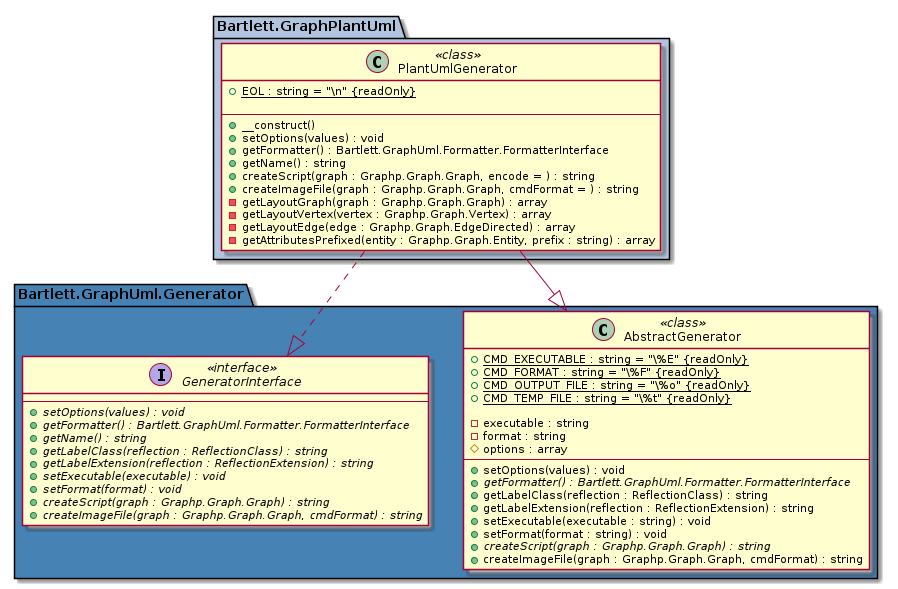

The diagram above was rendered by PlantUML. Its source (embedded in the PNG):
@startuml

skinparam backgroundColor transparent
namespace Bartlett.GraphPlantUml #lightsteelblue {
  class PlantUmlGenerator << class >> {
    +{static} EOL : string = "\\n" {readOnly}

    --
    +__construct()
    +setOptions(values) : void
    +getFormatter() : Bartlett.GraphUml.Formatter.FormatterInterface
    +getName() : string
    +createScript(graph : Graphp.Graph.Graph, encode = ) : string
    +createImageFile(graph : Graphp.Graph.Graph, cmdFormat = ) : string
    -getLayoutGraph(graph : Graphp.Graph.Graph) : array
    -getLayoutVertex(vertex : Graphp.Graph.Vertex) : array
    -getLayoutEdge(edge : Graphp.Graph.EdgeDirected) : array
    -getAttributesPrefixed(entity : Graphp.Graph.Entity, prefix : string) : array
  }
}
namespace Bartlett.GraphUml.Generator #SteelBlue {
  class AbstractGenerator << class >> {
    +{static} CMD_EXECUTABLE : string = "\%E" {readOnly}
    +{static} CMD_FORMAT : string = "\%F" {readOnly}
    +{static} CMD_OUTPUT_FILE : string = "\%o" {readOnly}
    +{static} CMD_TEMP_FILE : string = "\%t" {readOnly}

    -executable : string
    -format : string
    #options : array
    --
    +setOptions(values) : void
    +{abstract}getFormatter() : Bartlett.GraphUml.Formatter.FormatterInterface
    +getLabelClass(reflection : ReflectionClass) : string
    +getLabelExtension(reflection : ReflectionExtension) : string
    +setExecutable(executable : string) : void
    +setFormat(format : string) : void
    +{abstract}createScript(graph : Graphp.Graph.Graph) : string
    +createImageFile(graph : Graphp.Graph.Graph, cmdFormat) : string
  }
  interface GeneratorInterface << interface >> {
    --
    +{abstract}setOptions(values) : void
    +{abstract}getFormatter() : Bartlett.GraphUml.Formatter.FormatterInterface
    +{abstract}getName() : string
    +{abstract}getLabelClass(reflection : ReflectionClass) : string
    +{abstract}getLabelExtension(reflection : ReflectionExtension) : string
    +{abstract}setExecutable(executable) : void
    +{abstract}setFormat(format) : void
    +{abstract}createScript(graph : Graphp.Graph.Graph) : string
    +{abstract}createImageFile(graph : Graphp.Graph.Graph, cmdFormat) : string
  }
}
Bartlett.GraphPlantUml.PlantUmlGenerator --|> Bartlett.GraphUml.Generator.AbstractGenerator
Bartlett.GraphPlantUml.PlantUmlGenerator ..|> Bartlett.GraphUml.Generator.GeneratorInterface
@enduml